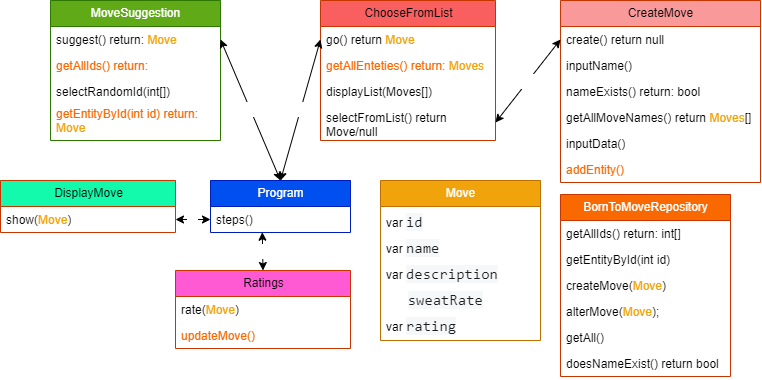

The diagram above was exported from draw.io. Its source (the exported page's mxGraphModel, read from the mxfile embedded in the PNG):
<mxGraphModel dx="839" dy="553" grid="1" gridSize="10" guides="1" tooltips="1" connect="1" arrows="1" fold="1" page="1" pageScale="1" pageWidth="850" pageHeight="1100" math="0" shadow="0">
  <root>
    <mxCell id="0" />
    <mxCell id="1" parent="0" />
    <mxCell id="2" value="MoveSuggestion" style="swimlane;fontStyle=0;childLayout=stackLayout;horizontal=1;startSize=26;fillColor=#60a917;horizontalStack=0;resizeParent=1;resizeParentMax=0;resizeLast=0;collapsible=1;marginBottom=0;html=1;fontColor=#ffffff;strokeColor=#2D7600;" vertex="1" parent="1">
      <mxGeometry x="60" y="20" width="170" height="140" as="geometry" />
    </mxCell>
    <mxCell id="3" value="suggest() return: &lt;font color=&quot;#f0a30a&quot;&gt;Move&lt;/font&gt;" style="text;strokeColor=none;fillColor=none;align=left;verticalAlign=top;spacingLeft=4;spacingRight=4;overflow=hidden;rotatable=0;points=[[0,0.5],[1,0.5]];portConstraint=eastwest;whiteSpace=wrap;html=1;" vertex="1" parent="2">
      <mxGeometry y="26" width="170" height="26" as="geometry" />
    </mxCell>
    <mxCell id="4" value="getAllIds() return: &lt;font color=&quot;#ffffff&quot;&gt;int[]&lt;/font&gt;" style="text;strokeColor=none;fillColor=none;align=left;verticalAlign=top;spacingLeft=4;spacingRight=4;overflow=hidden;rotatable=0;points=[[0,0.5],[1,0.5]];portConstraint=eastwest;whiteSpace=wrap;html=1;fontColor=#FA6800;" vertex="1" parent="2">
      <mxGeometry y="52" width="170" height="26" as="geometry" />
    </mxCell>
    <mxCell id="10" value="selectRandomId(int[])" style="text;strokeColor=none;fillColor=none;align=left;verticalAlign=top;spacingLeft=4;spacingRight=4;overflow=hidden;rotatable=0;points=[[0,0.5],[1,0.5]];portConstraint=eastwest;whiteSpace=wrap;html=1;" vertex="1" parent="2">
      <mxGeometry y="78" width="170" height="22" as="geometry" />
    </mxCell>
    <mxCell id="11" value="getEntityById(int id) return: &lt;font color=&quot;#f0a30a&quot;&gt;Move&lt;/font&gt;" style="text;strokeColor=none;fillColor=none;align=left;verticalAlign=top;spacingLeft=4;spacingRight=4;overflow=hidden;rotatable=0;points=[[0,0.5],[1,0.5]];portConstraint=eastwest;whiteSpace=wrap;html=1;fontColor=#FA6800;" vertex="1" parent="2">
      <mxGeometry y="100" width="170" height="40" as="geometry" />
    </mxCell>
    <mxCell id="6" value="Program" style="swimlane;fontStyle=0;childLayout=stackLayout;horizontal=1;startSize=26;fillColor=#0050ef;horizontalStack=0;resizeParent=1;resizeParentMax=0;resizeLast=0;collapsible=1;marginBottom=0;html=1;fontColor=#ffffff;strokeColor=#001DBC;" vertex="1" parent="1">
      <mxGeometry x="220" y="200" width="140" height="52" as="geometry" />
    </mxCell>
    <mxCell id="8" value="steps()" style="text;strokeColor=none;fillColor=none;align=left;verticalAlign=top;spacingLeft=4;spacingRight=4;overflow=hidden;rotatable=0;points=[[0,0.5],[1,0.5]];portConstraint=eastwest;whiteSpace=wrap;html=1;" vertex="1" parent="6">
      <mxGeometry y="26" width="140" height="26" as="geometry" />
    </mxCell>
    <mxCell id="12" value="&lt;font color=&quot;#ffffff&quot;&gt;BornToMoveRepository&lt;/font&gt;" style="swimlane;fontStyle=0;childLayout=stackLayout;horizontal=1;startSize=26;fillColor=#fa6800;horizontalStack=0;resizeParent=1;resizeParentMax=0;resizeLast=0;collapsible=1;marginBottom=0;html=1;fontColor=#000000;strokeColor=#C73500;" vertex="1" parent="1">
      <mxGeometry x="570" y="214" width="170" height="182" as="geometry" />
    </mxCell>
    <mxCell id="14" value="getAllIds() return: int[]" style="text;strokeColor=none;fillColor=none;align=left;verticalAlign=top;spacingLeft=4;spacingRight=4;overflow=hidden;rotatable=0;points=[[0,0.5],[1,0.5]];portConstraint=eastwest;whiteSpace=wrap;html=1;" vertex="1" parent="12">
      <mxGeometry y="26" width="170" height="26" as="geometry" />
    </mxCell>
    <mxCell id="16" value="getEntityById(int id)" style="text;strokeColor=none;fillColor=none;align=left;verticalAlign=top;spacingLeft=4;spacingRight=4;overflow=hidden;rotatable=0;points=[[0,0.5],[1,0.5]];portConstraint=eastwest;whiteSpace=wrap;html=1;" vertex="1" parent="12">
      <mxGeometry y="52" width="170" height="26" as="geometry" />
    </mxCell>
    <mxCell id="17" value="createMove(&lt;font color=&quot;#f0a30a&quot;&gt;Move&lt;/font&gt;)" style="text;strokeColor=none;fillColor=none;align=left;verticalAlign=top;spacingLeft=4;spacingRight=4;overflow=hidden;rotatable=0;points=[[0,0.5],[1,0.5]];portConstraint=eastwest;whiteSpace=wrap;html=1;" vertex="1" parent="12">
      <mxGeometry y="78" width="170" height="26" as="geometry" />
    </mxCell>
    <mxCell id="58" value="alterMove(&lt;font color=&quot;#f0a30a&quot;&gt;Move&lt;/font&gt;);" style="text;strokeColor=none;fillColor=none;align=left;verticalAlign=top;spacingLeft=4;spacingRight=4;overflow=hidden;rotatable=0;points=[[0,0.5],[1,0.5]];portConstraint=eastwest;whiteSpace=wrap;html=1;" vertex="1" parent="12">
      <mxGeometry y="104" width="170" height="26" as="geometry" />
    </mxCell>
    <mxCell id="24" value="getAll()" style="text;strokeColor=none;fillColor=none;align=left;verticalAlign=top;spacingLeft=4;spacingRight=4;overflow=hidden;rotatable=0;points=[[0,0.5],[1,0.5]];portConstraint=eastwest;whiteSpace=wrap;html=1;" vertex="1" parent="12">
      <mxGeometry y="130" width="170" height="26" as="geometry" />
    </mxCell>
    <mxCell id="57" value="doesNameExist() return bool" style="text;strokeColor=none;fillColor=none;align=left;verticalAlign=top;spacingLeft=4;spacingRight=4;overflow=hidden;rotatable=0;points=[[0,0.5],[1,0.5]];portConstraint=eastwest;whiteSpace=wrap;html=1;" vertex="1" parent="12">
      <mxGeometry y="156" width="170" height="26" as="geometry" />
    </mxCell>
    <mxCell id="18" value="&lt;font color=&quot;#ffffff&quot;&gt;Move&lt;/font&gt;" style="swimlane;fontStyle=0;childLayout=stackLayout;horizontal=1;startSize=26;fillColor=#f0a30a;horizontalStack=0;resizeParent=1;resizeParentMax=0;resizeLast=0;collapsible=1;marginBottom=0;html=1;fontColor=#000000;strokeColor=#BD7000;" vertex="1" parent="1">
      <mxGeometry x="390" y="200" width="160" height="160" as="geometry" />
    </mxCell>
    <mxCell id="19" value="var&amp;nbsp;&lt;span style=&quot;color: rgb(28, 30, 33); font-family: SFMono-Regular, Menlo, Monaco, Consolas, &amp;quot;Liberation Mono&amp;quot;, &amp;quot;Courier New&amp;quot;, monospace; font-size: 15.2px; background-color: rgb(246, 247, 248);&quot;&gt;id&lt;/span&gt;" style="text;strokeColor=none;fillColor=none;align=left;verticalAlign=top;spacingLeft=4;spacingRight=4;overflow=hidden;rotatable=0;points=[[0,0.5],[1,0.5]];portConstraint=eastwest;whiteSpace=wrap;html=1;" vertex="1" parent="18">
      <mxGeometry y="26" width="160" height="26" as="geometry" />
    </mxCell>
    <mxCell id="20" value="var&amp;nbsp;&lt;span style=&quot;color: rgb(28, 30, 33); font-family: SFMono-Regular, Menlo, Monaco, Consolas, &amp;quot;Liberation Mono&amp;quot;, &amp;quot;Courier New&amp;quot;, monospace; font-size: 15.2px; background-color: rgb(246, 247, 248);&quot;&gt;name&lt;/span&gt;" style="text;strokeColor=none;fillColor=none;align=left;verticalAlign=top;spacingLeft=4;spacingRight=4;overflow=hidden;rotatable=0;points=[[0,0.5],[1,0.5]];portConstraint=eastwest;whiteSpace=wrap;html=1;" vertex="1" parent="18">
      <mxGeometry y="52" width="160" height="26" as="geometry" />
    </mxCell>
    <mxCell id="21" value="var&amp;nbsp;&lt;span style=&quot;color: rgb(28, 30, 33); font-family: SFMono-Regular, Menlo, Monaco, Consolas, &amp;quot;Liberation Mono&amp;quot;, &amp;quot;Courier New&amp;quot;, monospace; font-size: 15.2px; background-color: rgb(246, 247, 248);&quot;&gt;description&lt;/span&gt;" style="text;strokeColor=none;fillColor=none;align=left;verticalAlign=top;spacingLeft=4;spacingRight=4;overflow=hidden;rotatable=0;points=[[0,0.5],[1,0.5]];portConstraint=eastwest;whiteSpace=wrap;html=1;" vertex="1" parent="18">
      <mxGeometry y="78" width="160" height="26" as="geometry" />
    </mxCell>
    <mxCell id="22" value="&lt;span style=&quot;font-style: normal; font-variant-ligatures: normal; font-variant-caps: normal; letter-spacing: normal; orphans: 2; text-align: left; text-indent: 0px; text-transform: none; widows: 2; word-spacing: 0px; -webkit-text-stroke-width: 0px; text-decoration-thickness: initial; text-decoration-style: initial; text-decoration-color: initial; float: none; display: inline !important;&quot;&gt;&lt;font style=&quot;font-size: 13px;&quot; color=&quot;#ffffff&quot;&gt;var &lt;/font&gt;&lt;/span&gt;&lt;span style=&quot;color: rgb(28, 30, 33); font-family: SFMono-Regular, Menlo, Monaco, Consolas, &amp;quot;Liberation Mono&amp;quot;, &amp;quot;Courier New&amp;quot;, monospace; font-size: 15.2px; font-style: normal; font-variant-ligatures: normal; font-variant-caps: normal; font-weight: 400; letter-spacing: normal; orphans: 2; text-align: left; text-indent: 0px; text-transform: none; widows: 2; word-spacing: 0px; -webkit-text-stroke-width: 0px; background-color: rgb(246, 247, 248); text-decoration-thickness: initial; text-decoration-style: initial; text-decoration-color: initial; float: none; display: inline !important;&quot;&gt;sweatRate&lt;/span&gt;" style="text;strokeColor=none;fillColor=none;align=left;verticalAlign=top;spacingLeft=4;spacingRight=4;overflow=hidden;rotatable=0;points=[[0,0.5],[1,0.5]];portConstraint=eastwest;whiteSpace=wrap;html=1;" vertex="1" parent="18">
      <mxGeometry y="104" width="160" height="26" as="geometry" />
    </mxCell>
    <mxCell id="23" value="var &lt;font face=&quot;SFMono-Regular, Menlo, Monaco, Consolas, Liberation Mono, Courier New, monospace&quot; color=&quot;#1c1e21&quot;&gt;&lt;span style=&quot;font-size: 15.2px; background-color: rgb(246, 247, 248);&quot;&gt;rating&lt;/span&gt;&lt;/font&gt;" style="text;strokeColor=none;fillColor=none;align=left;verticalAlign=top;spacingLeft=4;spacingRight=4;overflow=hidden;rotatable=0;points=[[0,0.5],[1,0.5]];portConstraint=eastwest;whiteSpace=wrap;html=1;" vertex="1" parent="18">
      <mxGeometry y="130" width="160" height="30" as="geometry" />
    </mxCell>
    <mxCell id="25" value="ChooseFromList" style="swimlane;fontStyle=0;childLayout=stackLayout;horizontal=1;startSize=26;fillColor=#FA5F5F;horizontalStack=0;resizeParent=1;resizeParentMax=0;resizeLast=0;collapsible=1;marginBottom=0;html=1;strokeColor=#C73500;fontColor=#000000;" vertex="1" parent="1">
      <mxGeometry x="330" y="20" width="175" height="140" as="geometry" />
    </mxCell>
    <mxCell id="26" value="go() return &lt;font color=&quot;#f0a30a&quot;&gt;Move&lt;/font&gt;" style="text;strokeColor=none;fillColor=none;align=left;verticalAlign=top;spacingLeft=4;spacingRight=4;overflow=hidden;rotatable=0;points=[[0,0.5],[1,0.5]];portConstraint=eastwest;whiteSpace=wrap;html=1;" vertex="1" parent="25">
      <mxGeometry y="26" width="175" height="26" as="geometry" />
    </mxCell>
    <mxCell id="27" value="getAllEnteties() return: &lt;font color=&quot;#f0a30a&quot;&gt;Moves&lt;/font&gt;&lt;font color=&quot;#ffffff&quot;&gt;[]&lt;/font&gt;" style="text;strokeColor=none;fillColor=none;align=left;verticalAlign=top;spacingLeft=4;spacingRight=4;overflow=hidden;rotatable=0;points=[[0,0.5],[1,0.5]];portConstraint=eastwest;whiteSpace=wrap;html=1;fontColor=#FA6800;" vertex="1" parent="25">
      <mxGeometry y="52" width="175" height="26" as="geometry" />
    </mxCell>
    <mxCell id="30" value="displayList(Moves[])" style="text;strokeColor=none;fillColor=none;align=left;verticalAlign=top;spacingLeft=4;spacingRight=4;overflow=hidden;rotatable=0;points=[[0,0.5],[1,0.5]];portConstraint=eastwest;whiteSpace=wrap;html=1;" vertex="1" parent="25">
      <mxGeometry y="78" width="175" height="26" as="geometry" />
    </mxCell>
    <mxCell id="38" value="selectFromList() return Move/null" style="text;strokeColor=none;fillColor=none;align=left;verticalAlign=top;spacingLeft=4;spacingRight=4;overflow=hidden;rotatable=0;points=[[0,0.5],[1,0.5]];portConstraint=eastwest;whiteSpace=wrap;html=1;" vertex="1" parent="25">
      <mxGeometry y="104" width="175" height="36" as="geometry" />
    </mxCell>
    <mxCell id="33" value="CreateMove" style="swimlane;fontStyle=0;childLayout=stackLayout;horizontal=1;startSize=26;fillColor=#FA9999;horizontalStack=0;resizeParent=1;resizeParentMax=0;resizeLast=0;collapsible=1;marginBottom=0;html=1;strokeColor=#C73500;fontColor=#000000;" vertex="1" parent="1">
      <mxGeometry x="570" y="20" width="200" height="182" as="geometry" />
    </mxCell>
    <mxCell id="35" value="create() return null" style="text;strokeColor=none;fillColor=none;align=left;verticalAlign=top;spacingLeft=4;spacingRight=4;overflow=hidden;rotatable=0;points=[[0,0.5],[1,0.5]];portConstraint=eastwest;whiteSpace=wrap;html=1;" vertex="1" parent="33">
      <mxGeometry y="26" width="200" height="26" as="geometry" />
    </mxCell>
    <mxCell id="48" value="inputName()&amp;nbsp;" style="text;strokeColor=none;fillColor=none;align=left;verticalAlign=top;spacingLeft=4;spacingRight=4;overflow=hidden;rotatable=0;points=[[0,0.5],[1,0.5]];portConstraint=eastwest;whiteSpace=wrap;html=1;" vertex="1" parent="33">
      <mxGeometry y="52" width="200" height="26" as="geometry" />
    </mxCell>
    <mxCell id="51" value="nameExists() return: bool" style="text;strokeColor=none;fillColor=none;align=left;verticalAlign=top;spacingLeft=4;spacingRight=4;overflow=hidden;rotatable=0;points=[[0,0.5],[1,0.5]];portConstraint=eastwest;whiteSpace=wrap;html=1;" vertex="1" parent="33">
      <mxGeometry y="78" width="200" height="26" as="geometry" />
    </mxCell>
    <mxCell id="50" value="getAllMoveNames() return &lt;font color=&quot;#f0a30a&quot;&gt;Moves&lt;/font&gt;[]" style="text;strokeColor=none;fillColor=none;align=left;verticalAlign=top;spacingLeft=4;spacingRight=4;overflow=hidden;rotatable=0;points=[[0,0.5],[1,0.5]];portConstraint=eastwest;whiteSpace=wrap;html=1;" vertex="1" parent="33">
      <mxGeometry y="104" width="200" height="26" as="geometry" />
    </mxCell>
    <mxCell id="49" value="inputData()" style="text;strokeColor=none;fillColor=none;align=left;verticalAlign=top;spacingLeft=4;spacingRight=4;overflow=hidden;rotatable=0;points=[[0,0.5],[1,0.5]];portConstraint=eastwest;whiteSpace=wrap;html=1;" vertex="1" parent="33">
      <mxGeometry y="130" width="200" height="26" as="geometry" />
    </mxCell>
    <mxCell id="52" value="addEntity()" style="text;strokeColor=none;fillColor=none;align=left;verticalAlign=top;spacingLeft=4;spacingRight=4;overflow=hidden;rotatable=0;points=[[0,0.5],[1,0.5]];portConstraint=eastwest;whiteSpace=wrap;html=1;fontColor=#FA6800;" vertex="1" parent="33">
      <mxGeometry y="156" width="200" height="26" as="geometry" />
    </mxCell>
    <mxCell id="47" value="2." style="edgeStyle=none;html=1;exitX=1;exitY=0.5;exitDx=0;exitDy=0;fontFamily=Helvetica;fontSize=13;fontColor=#FFFFFF;startArrow=classic;startFill=1;" edge="1" parent="1" source="40" target="8">
      <mxGeometry relative="1" as="geometry" />
    </mxCell>
    <mxCell id="39" value="DisplayMove" style="swimlane;fontStyle=0;childLayout=stackLayout;horizontal=1;startSize=26;fillColor=#14FAAD;horizontalStack=0;resizeParent=1;resizeParentMax=0;resizeLast=0;collapsible=1;marginBottom=0;html=1;strokeColor=#C73500;fontColor=#000000;" vertex="1" parent="1">
      <mxGeometry x="10" y="200" width="175" height="52" as="geometry" />
    </mxCell>
    <mxCell id="40" value="show(&lt;font color=&quot;#f0a30a&quot;&gt;Move&lt;/font&gt;)" style="text;strokeColor=none;fillColor=none;align=left;verticalAlign=top;spacingLeft=4;spacingRight=4;overflow=hidden;rotatable=0;points=[[0,0.5],[1,0.5]];portConstraint=eastwest;whiteSpace=wrap;html=1;" vertex="1" parent="39">
      <mxGeometry y="26" width="175" height="26" as="geometry" />
    </mxCell>
    <mxCell id="44" value="1.1." style="edgeStyle=none;html=1;exitX=1;exitY=0.5;exitDx=0;exitDy=0;entryX=0;entryY=0.5;entryDx=0;entryDy=0;fontFamily=Helvetica;fontSize=13;fontColor=#FFFFFF;startArrow=classic;startFill=1;" edge="1" parent="1" source="38" target="35">
      <mxGeometry relative="1" as="geometry" />
    </mxCell>
    <mxCell id="45" value="1." style="edgeStyle=none;html=1;exitX=0;exitY=0.5;exitDx=0;exitDy=0;fontFamily=Helvetica;fontSize=13;fontColor=#FFFFFF;startArrow=classic;startFill=1;entryX=0.5;entryY=0;entryDx=0;entryDy=0;" edge="1" parent="1" source="26" target="6">
      <mxGeometry relative="1" as="geometry" />
    </mxCell>
    <mxCell id="46" value="1." style="edgeStyle=none;html=1;exitX=1;exitY=0.5;exitDx=0;exitDy=0;fontFamily=Helvetica;fontSize=13;fontColor=#FFFFFF;startArrow=classic;startFill=1;entryX=0.5;entryY=0;entryDx=0;entryDy=0;" edge="1" parent="1" source="3" target="6">
      <mxGeometry relative="1" as="geometry" />
    </mxCell>
    <mxCell id="56" value="3." style="edgeStyle=none;html=1;exitX=0.5;exitY=0;exitDx=0;exitDy=0;fontFamily=Helvetica;fontSize=13;fontColor=#FFFFFF;startArrow=classic;startFill=1;entryX=0.37;entryY=0.989;entryDx=0;entryDy=0;entryPerimeter=0;" edge="1" parent="1" source="53" target="8">
      <mxGeometry relative="1" as="geometry" />
    </mxCell>
    <mxCell id="53" value="Ratings" style="swimlane;fontStyle=0;childLayout=stackLayout;horizontal=1;startSize=26;fillColor=#FF59D3;horizontalStack=0;resizeParent=1;resizeParentMax=0;resizeLast=0;collapsible=1;marginBottom=0;html=1;strokeColor=#C73500;fontColor=#000000;" vertex="1" parent="1">
      <mxGeometry x="185" y="290" width="175" height="78" as="geometry" />
    </mxCell>
    <mxCell id="54" value="rate(&lt;font color=&quot;#f0a30a&quot;&gt;Move&lt;/font&gt;)" style="text;strokeColor=none;fillColor=none;align=left;verticalAlign=top;spacingLeft=4;spacingRight=4;overflow=hidden;rotatable=0;points=[[0,0.5],[1,0.5]];portConstraint=eastwest;whiteSpace=wrap;html=1;" vertex="1" parent="53">
      <mxGeometry y="26" width="175" height="26" as="geometry" />
    </mxCell>
    <mxCell id="55" value="updateMove()" style="text;strokeColor=none;fillColor=none;align=left;verticalAlign=top;spacingLeft=4;spacingRight=4;overflow=hidden;rotatable=0;points=[[0,0.5],[1,0.5]];portConstraint=eastwest;whiteSpace=wrap;html=1;fontColor=#FA6800;" vertex="1" parent="53">
      <mxGeometry y="52" width="175" height="26" as="geometry" />
    </mxCell>
  </root>
</mxGraphModel>